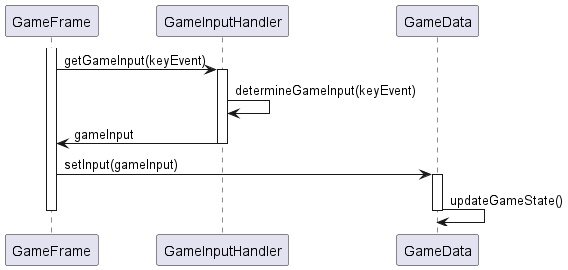

The diagram above was rendered by PlantUML. Its source (embedded in the PNG):
@startuml

participant GameFrame
participant GameInputHandler
participant GameData

activate GameFrame
GameFrame -> GameInputHandler: getGameInput(keyEvent)
activate GameInputHandler
GameInputHandler -> GameInputHandler: determineGameInput(keyEvent)
GameInputHandler -> GameFrame: gameInput
deactivate GameInputHandler
GameFrame -> GameData: setInput(gameInput)
activate GameData
GameData -> GameData: updateGameState()
deactivate GameData
deactivate GameFrame

@enduml